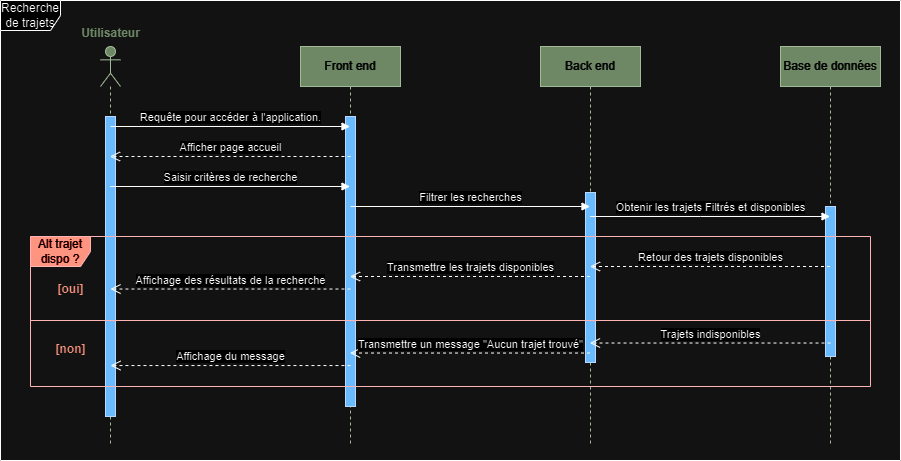

The diagram above was exported from draw.io. Its source (the exported page's mxGraphModel, read from the mxfile embedded in the PNG):
<mxGraphModel dx="2071" dy="680" grid="1" gridSize="10" guides="1" tooltips="1" connect="1" arrows="1" fold="1" page="1" pageScale="1" pageWidth="850" pageHeight="1100" math="0" shadow="0">
  <root>
    <mxCell id="0" />
    <mxCell id="1" parent="0" />
    <mxCell id="sNAlX3ikrsDkKZiBmFze-4" value="Back end" style="shape=umlLifeline;perimeter=lifelinePerimeter;whiteSpace=wrap;html=1;container=1;dropTarget=0;collapsible=0;recursiveResize=0;outlineConnect=0;portConstraint=eastwest;newEdgeStyle={&quot;curved&quot;:0,&quot;rounded&quot;:0};fillColor=#6d8764;fontColor=#ffffff;strokeColor=#3A5431;" parent="1" vertex="1">
      <mxGeometry x="420" y="126" width="100" height="400" as="geometry" />
    </mxCell>
    <mxCell id="sNAlX3ikrsDkKZiBmFze-68" value="" style="html=1;points=[[0,0,0,0,5],[0,1,0,0,-5],[1,0,0,0,5],[1,1,0,0,-5]];perimeter=orthogonalPerimeter;outlineConnect=0;targetShapes=umlLifeline;portConstraint=eastwest;newEdgeStyle={&quot;curved&quot;:0,&quot;rounded&quot;:0};fillColor=#0050ef;fontColor=#ffffff;strokeColor=#001DBC;" parent="1" vertex="1">
      <mxGeometry x="465" y="272" width="10" height="170" as="geometry" />
    </mxCell>
    <mxCell id="sNAlX3ikrsDkKZiBmFze-2" value="Base de données" style="shape=umlLifeline;perimeter=lifelinePerimeter;whiteSpace=wrap;html=1;container=1;dropTarget=0;collapsible=0;recursiveResize=0;outlineConnect=0;portConstraint=eastwest;newEdgeStyle={&quot;curved&quot;:0,&quot;rounded&quot;:0};fillColor=#6d8764;fontColor=#ffffff;strokeColor=#3A5431;" parent="1" vertex="1">
      <mxGeometry x="660" y="126" width="100" height="400" as="geometry" />
    </mxCell>
    <mxCell id="sNAlX3ikrsDkKZiBmFze-69" value="" style="html=1;points=[[0,0,0,0,5],[0,1,0,0,-5],[1,0,0,0,5],[1,1,0,0,-5]];perimeter=orthogonalPerimeter;outlineConnect=0;targetShapes=umlLifeline;portConstraint=eastwest;newEdgeStyle={&quot;curved&quot;:0,&quot;rounded&quot;:0};fillColor=#0050ef;fontColor=#ffffff;strokeColor=#001DBC;" parent="sNAlX3ikrsDkKZiBmFze-2" vertex="1">
      <mxGeometry x="45" y="160" width="10" height="150" as="geometry" />
    </mxCell>
    <mxCell id="sNAlX3ikrsDkKZiBmFze-5" value="Front end" style="shape=umlLifeline;perimeter=lifelinePerimeter;whiteSpace=wrap;html=1;container=1;dropTarget=0;collapsible=0;recursiveResize=0;outlineConnect=0;portConstraint=eastwest;newEdgeStyle={&quot;curved&quot;:0,&quot;rounded&quot;:0};fillColor=#6d8764;fontColor=#ffffff;strokeColor=#3A5431;" parent="1" vertex="1">
      <mxGeometry x="180" y="126" width="100" height="400" as="geometry" />
    </mxCell>
    <mxCell id="sNAlX3ikrsDkKZiBmFze-67" value="" style="html=1;points=[[0,0,0,0,5],[0,1,0,0,-5],[1,0,0,0,5],[1,1,0,0,-5]];perimeter=orthogonalPerimeter;outlineConnect=0;targetShapes=umlLifeline;portConstraint=eastwest;newEdgeStyle={&quot;curved&quot;:0,&quot;rounded&quot;:0};fillColor=#0050ef;fontColor=#ffffff;strokeColor=#001DBC;" parent="sNAlX3ikrsDkKZiBmFze-5" vertex="1">
      <mxGeometry x="45" y="70" width="10" height="290" as="geometry" />
    </mxCell>
    <mxCell id="sNAlX3ikrsDkKZiBmFze-9" value="" style="shape=umlLifeline;perimeter=lifelinePerimeter;whiteSpace=wrap;html=1;container=1;dropTarget=0;collapsible=0;recursiveResize=0;outlineConnect=0;portConstraint=eastwest;newEdgeStyle={&quot;curved&quot;:0,&quot;rounded&quot;:0};participant=umlActor;fillColor=#6D8764;fontColor=#ffffff;strokeColor=#3A5431;" parent="1" vertex="1">
      <mxGeometry x="-20" y="126" width="20" height="400" as="geometry" />
    </mxCell>
    <mxCell id="sNAlX3ikrsDkKZiBmFze-66" value="" style="html=1;points=[[0,0,0,0,5],[0,1,0,0,-5],[1,0,0,0,5],[1,1,0,0,-5]];perimeter=orthogonalPerimeter;outlineConnect=0;targetShapes=umlLifeline;portConstraint=eastwest;newEdgeStyle={&quot;curved&quot;:0,&quot;rounded&quot;:0};fillColor=#0050ef;fontColor=#ffffff;strokeColor=#001DBC;" parent="sNAlX3ikrsDkKZiBmFze-9" vertex="1">
      <mxGeometry x="5" y="70" width="10" height="300" as="geometry" />
    </mxCell>
    <mxCell id="sNAlX3ikrsDkKZiBmFze-11" value="&lt;font color=&quot;#6d8764&quot;&gt;Utilisateur&lt;/font&gt;" style="text;align=center;fontStyle=1;verticalAlign=middle;spacingLeft=3;spacingRight=3;strokeColor=none;rotatable=0;points=[[0,0.5],[1,0.5]];portConstraint=eastwest;html=1;" parent="1" vertex="1">
      <mxGeometry x="-50" y="100" width="80" height="26" as="geometry" />
    </mxCell>
    <mxCell id="sNAlX3ikrsDkKZiBmFze-47" value="Requête pour accéder à l'application." style="html=1;verticalAlign=bottom;endArrow=block;curved=0;rounded=0;" parent="1" target="sNAlX3ikrsDkKZiBmFze-5" edge="1">
      <mxGeometry width="80" relative="1" as="geometry">
        <mxPoint x="-10" y="206" as="sourcePoint" />
        <mxPoint x="70" y="206" as="targetPoint" />
      </mxGeometry>
    </mxCell>
    <mxCell id="sNAlX3ikrsDkKZiBmFze-49" value="Afficher page accueil" style="html=1;verticalAlign=bottom;endArrow=open;dashed=1;endSize=8;curved=0;rounded=0;" parent="1" target="sNAlX3ikrsDkKZiBmFze-9" edge="1">
      <mxGeometry relative="1" as="geometry">
        <mxPoint x="230" y="236" as="sourcePoint" />
        <mxPoint x="150" y="236" as="targetPoint" />
      </mxGeometry>
    </mxCell>
    <mxCell id="sNAlX3ikrsDkKZiBmFze-50" value="Saisir critères de recherche" style="html=1;verticalAlign=bottom;endArrow=block;curved=0;rounded=0;" parent="1" edge="1">
      <mxGeometry width="80" relative="1" as="geometry">
        <mxPoint x="-10.452380952380736" y="265.9999999999999" as="sourcePoint" />
        <mxPoint x="229.5" y="265.9999999999999" as="targetPoint" />
      </mxGeometry>
    </mxCell>
    <mxCell id="sNAlX3ikrsDkKZiBmFze-51" value="Filtrer les recherches" style="html=1;verticalAlign=bottom;endArrow=block;curved=0;rounded=0;" parent="1" target="sNAlX3ikrsDkKZiBmFze-4" edge="1">
      <mxGeometry width="80" relative="1" as="geometry">
        <mxPoint x="230" y="286" as="sourcePoint" />
        <mxPoint x="310" y="286" as="targetPoint" />
      </mxGeometry>
    </mxCell>
    <mxCell id="sNAlX3ikrsDkKZiBmFze-52" value="Obtenir les trajets Filtrés et disponibles" style="html=1;verticalAlign=bottom;endArrow=block;curved=0;rounded=0;" parent="1" source="sNAlX3ikrsDkKZiBmFze-4" target="sNAlX3ikrsDkKZiBmFze-2" edge="1">
      <mxGeometry width="80" relative="1" as="geometry">
        <mxPoint x="510" y="306" as="sourcePoint" />
        <mxPoint x="590" y="306" as="targetPoint" />
        <Array as="points">
          <mxPoint x="580" y="296" />
        </Array>
      </mxGeometry>
    </mxCell>
    <mxCell id="sNAlX3ikrsDkKZiBmFze-55" value="Alt trajet dispo ?" style="shape=umlFrame;whiteSpace=wrap;html=1;pointerEvents=0;fillColor=#E51400;fontColor=#ffffff;strokeColor=#B20000;" parent="1" vertex="1">
      <mxGeometry x="-90" y="316" width="840" height="150" as="geometry" />
    </mxCell>
    <mxCell id="sNAlX3ikrsDkKZiBmFze-56" value="&lt;font color=&quot;#e51400&quot;&gt;[oui]&lt;/font&gt;" style="text;align=center;fontStyle=1;verticalAlign=middle;spacingLeft=3;spacingRight=3;strokeColor=none;rotatable=0;points=[[0,0.5],[1,0.5]];portConstraint=eastwest;html=1;" parent="1" vertex="1">
      <mxGeometry x="-90" y="356" width="80" height="26" as="geometry" />
    </mxCell>
    <mxCell id="sNAlX3ikrsDkKZiBmFze-57" value="&lt;font color=&quot;#e51400&quot;&gt;[non]&lt;/font&gt;" style="text;align=center;fontStyle=1;verticalAlign=middle;spacingLeft=3;spacingRight=3;strokeColor=none;rotatable=0;points=[[0,0.5],[1,0.5]];portConstraint=eastwest;html=1;" parent="1" vertex="1">
      <mxGeometry x="-90" y="416" width="80" height="26" as="geometry" />
    </mxCell>
    <mxCell id="sNAlX3ikrsDkKZiBmFze-58" value="Retour des trajets disponibles" style="html=1;verticalAlign=bottom;endArrow=open;dashed=1;endSize=8;curved=0;rounded=0;" parent="1" source="sNAlX3ikrsDkKZiBmFze-2" target="sNAlX3ikrsDkKZiBmFze-4" edge="1">
      <mxGeometry relative="1" as="geometry">
        <mxPoint x="680" y="346" as="sourcePoint" />
        <mxPoint x="600" y="346" as="targetPoint" />
        <Array as="points">
          <mxPoint x="590" y="346" />
        </Array>
      </mxGeometry>
    </mxCell>
    <mxCell id="sNAlX3ikrsDkKZiBmFze-59" value="Transmettre les trajets disponibles" style="html=1;verticalAlign=bottom;endArrow=open;dashed=1;endSize=8;curved=0;rounded=0;" parent="1" edge="1">
      <mxGeometry relative="1" as="geometry">
        <mxPoint x="469.5" y="355.9999999999999" as="sourcePoint" />
        <mxPoint x="229.54761904761926" y="355.9999999999999" as="targetPoint" />
      </mxGeometry>
    </mxCell>
    <mxCell id="sNAlX3ikrsDkKZiBmFze-60" value="Affichage des résultats de la recherche" style="html=1;verticalAlign=bottom;endArrow=open;dashed=1;endSize=8;curved=0;rounded=0;" parent="1" edge="1">
      <mxGeometry relative="1" as="geometry">
        <mxPoint x="229.95" y="368.51999999999987" as="sourcePoint" />
        <mxPoint x="-10.002380952380747" y="368.51999999999987" as="targetPoint" />
      </mxGeometry>
    </mxCell>
    <mxCell id="sNAlX3ikrsDkKZiBmFze-61" value="Trajets indisponibles" style="html=1;verticalAlign=bottom;endArrow=open;dashed=1;endSize=8;curved=0;rounded=0;" parent="1" target="sNAlX3ikrsDkKZiBmFze-4" edge="1">
      <mxGeometry relative="1" as="geometry">
        <mxPoint x="710" y="422.53" as="sourcePoint" />
        <mxPoint x="470" y="422.53" as="targetPoint" />
        <Array as="points" />
      </mxGeometry>
    </mxCell>
    <mxCell id="sNAlX3ikrsDkKZiBmFze-62" value="Transmettre un message &quot;Aucun trajet trouvé&quot;" style="html=1;verticalAlign=bottom;endArrow=open;dashed=1;endSize=8;curved=0;rounded=0;" parent="1" edge="1">
      <mxGeometry relative="1" as="geometry">
        <mxPoint x="469.5" y="432.52999999999986" as="sourcePoint" />
        <mxPoint x="229.54761904761926" y="432.52999999999986" as="targetPoint" />
      </mxGeometry>
    </mxCell>
    <mxCell id="sNAlX3ikrsDkKZiBmFze-63" value="Affichage du message" style="html=1;verticalAlign=bottom;endArrow=open;dashed=1;endSize=8;curved=0;rounded=0;" parent="1" edge="1">
      <mxGeometry relative="1" as="geometry">
        <mxPoint x="229.95" y="445.04999999999984" as="sourcePoint" />
        <mxPoint x="-10.002380952380747" y="445.04999999999984" as="targetPoint" />
      </mxGeometry>
    </mxCell>
    <mxCell id="sNAlX3ikrsDkKZiBmFze-64" value="" style="line;strokeWidth=1;fillColor=#e51400;align=left;verticalAlign=middle;spacingTop=-1;spacingLeft=3;spacingRight=3;rotatable=0;labelPosition=right;points=[];portConstraint=eastwest;strokeColor=#B20000;fontColor=#ffffff;labelBackgroundColor=#E51400;" parent="1" vertex="1">
      <mxGeometry x="-90" y="396" width="840" height="8" as="geometry" />
    </mxCell>
    <mxCell id="sNAlX3ikrsDkKZiBmFze-71" value="Recherche de trajets" style="shape=umlFrame;whiteSpace=wrap;html=1;pointerEvents=0;" parent="1" vertex="1">
      <mxGeometry x="-120" y="80" width="900" height="460" as="geometry" />
    </mxCell>
  </root>
</mxGraphModel>